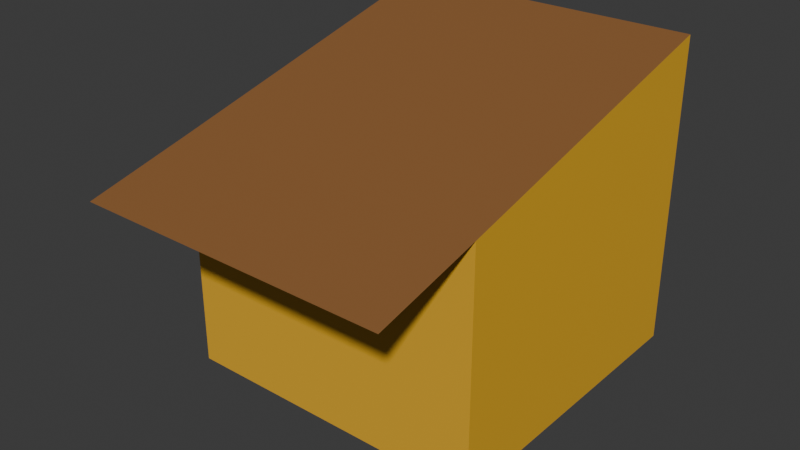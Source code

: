# Source: Casa4.blend  (saved by Blender 5.2.44; exported with 4.5.12 LTS)
import bpy
from mathutils import Matrix  # noqa: F401  (used for matrix-valued properties, if any)

bpy.ops.wm.read_factory_settings(use_empty=True)
scene = bpy.context.scene
scene.name = 'Scene'

# ---- collections
col_collection = bpy.data.collections.new('Collection'); scene.collection.children.link(col_collection)

# ---- materials (node trees are filled in below, after node groups)
mat_material = bpy.data.materials.new('Material')
mat_material.alpha_threshold = 0.0
mat_material.use_backface_culling_lightprobe_volume = False
mat_material.roughness = 0.5
mat_material.line_color = (0.0, 0.0, 0.0, 1.0)
mat_material_001 = bpy.data.materials.new('Material.001')

# ---- material node trees
mat_material.use_nodes = True; mat_material.node_tree.nodes.clear()
_N = mat_material.node_tree.nodes; _L = mat_material.node_tree.links
n0 = _N.new('ShaderNodeOutputMaterial'); n0.name = 'Material Output'; n0.location = (200, 100)
n1 = _N.new('ShaderNodeBsdfPrincipled'); n1.name = 'Principled BSDF'; n1.location = (-200, 100)
n1.inputs[0].default_value = (0.7991, 0.4342, 0.02519, 1.0)
n1.inputs[10].default_value = 0.005
_L.new(n1.outputs[0], n0.inputs[0])
n0.is_active_output = True
mat_material_001.use_nodes = True; mat_material_001.node_tree.nodes.clear()
_N = mat_material_001.node_tree.nodes; _L = mat_material_001.node_tree.links
n0 = _N.new('ShaderNodeBsdfPrincipled'); n0.name = 'Principled BSDF'; n0.location = (-200, 100)
n0.inputs[0].default_value = (0.2789, 0.1221, 0.0382, 1.0)
n0.inputs[10].default_value = 0.005
n1 = _N.new('ShaderNodeOutputMaterial'); n1.name = 'Material Output'; n1.location = (200, 100)
_L.new(n0.outputs[0], n1.inputs[0])
n1.is_active_output = True

# ---- world
world_world = bpy.data.worlds.new('World'); scene.world = world_world
world_world.use_nodes = True; world_world.node_tree.nodes.clear()
_N = world_world.node_tree.nodes; _L = world_world.node_tree.links
n0 = _N.new('ShaderNodeOutputWorld'); n0.name = 'World Output'; n0.location = (200, 100)
n1 = _N.new('ShaderNodeBackground'); n1.name = 'Background'; n1.location = (-200, 100)
n1.inputs[0].default_value = (0.05088, 0.05088, 0.05088, 1.0)
_L.new(n1.outputs[0], n0.inputs[0])
n0.is_active_output = True
world_world.color = (0.05088, 0.05088, 0.05088)
world_world.sun_shadow_jitter_overblur = 0.0

# ---- meshes
me_cube = bpy.data.meshes.new('Cube')
me_cube.from_pydata([(1.0, 1.0, 2.0), (1.0, 1.0, 0.0), (1.0, -1.0, 1.504), (1.0, -1.0, 0.0), (-1.0, 1.0, 2.0), (-1.0, 1.0, 0.0), (-1.0, -1.0, 1.504), (-1.0, -1.0, 0.0), (1.0, -1.687, 1.338), (-1.0, -1.687, 1.338)], [], [(0, 4, 6, 2), (5, 1, 3, 7), (0, 2, 3, 1), (5, 7, 6, 4), (2, 6, 7, 3), (4, 0, 1, 5), (6, 9, 8, 2)])
me_cube.polygons.foreach_set('material_index', [1, 0, 0, 0, 0, 0, 1])
_uv = me_cube.uv_layers.new(name='UVMap')
_uv.uv.foreach_set('vector', [0.0, 0.0, 0.0, 0.0, 0.0, 0.0, 0.0, 0.0, 0.125, 0.5, 0.375, 0.5, 0.375, 0.75, 0.125, 0.75, 0.625, 0.5, 0.625, 0.75, 0.375, 0.75, 0.375, 0.5, 0.375, 0.25, 0.375, 0.0, 0.875, 0.75, 0.875, 0.5, 0.0, 0.0, 0.0, 0.0, 0.375, 1.0, 0.375, 0.75, 0.0, 0.0, 0.0, 0.0, 0.375, 0.5, 0.375, 0.25, 0.0, 0.0, 0.0, 0.0, 0.0, 0.0, 0.0, 0.0])
me_cube.materials.append(mat_material)
me_cube.materials.append(mat_material_001)
me_cube.use_mirror_vertex_groups = False
me_cube.update()

# ---- objects
ob_cube = bpy.data.objects.new('Cube', me_cube)

# ---- transforms, parenting, visibility, modifiers, constraints
ob_cube.location = (0.0, 0.0, 0.0)
ob_cube.scale = (3.0, 3.0, 3.0)
ob_cube.lock_rotations_4d = False
ob_cube.empty_display_type = 'ARROWS'
ob_cube.lineart.crease_threshold = 0.0

# ---- collection membership
col_collection.objects.link(ob_cube)

# ---- scene / render settings (as saved in the file)
scene.frame_start = 1; scene.frame_end = 250; scene.frame_set(1)
scene.render.engine = 'BLENDER_EEVEE_NEXT'
scene.render.bake_bias = 0.0
scene.render.bake_samples = 0
scene.render.compositor_device = 'GPU'
scene.eevee.use_volume_custom_range = False
scene.eevee.fast_gi_thickness_near = 0.1
scene.eevee.fast_gi_thickness_far = 0.0
scene.eevee.ray_tracing_options.screen_trace_thickness = 0.1
bpy.context.view_layer.update()

# ---- added for rendering (the .blend has no active camera and no usable light): camera, sun
cam_auto = bpy.data.cameras.new('AutoCamera')
cam_auto.lens = 50.0
cam_auto.sensor_width = 36.0
cam_auto.clip_end = 1000.0
ob_auto_camera = bpy.data.objects.new('AutoCamera', cam_auto)
scene.collection.objects.link(ob_auto_camera)
ob_auto_camera.location = (10.8294, -14.0263, 11.6635)
ob_auto_camera.rotation_euler = (1.09748, -7.21219e-08, 0.694738)
scene.camera = ob_auto_camera
light_auto_sun = bpy.data.lights.new('AutoSun', 'SUN')
light_auto_sun.energy = 3.0
light_auto_sun.angle = 0.0523599
ob_auto_sun = bpy.data.objects.new('AutoSun', light_auto_sun)
scene.collection.objects.link(ob_auto_sun)
ob_auto_sun.rotation_euler = (0.872665, 0.174533, 0.523599)
bpy.context.view_layer.update()
